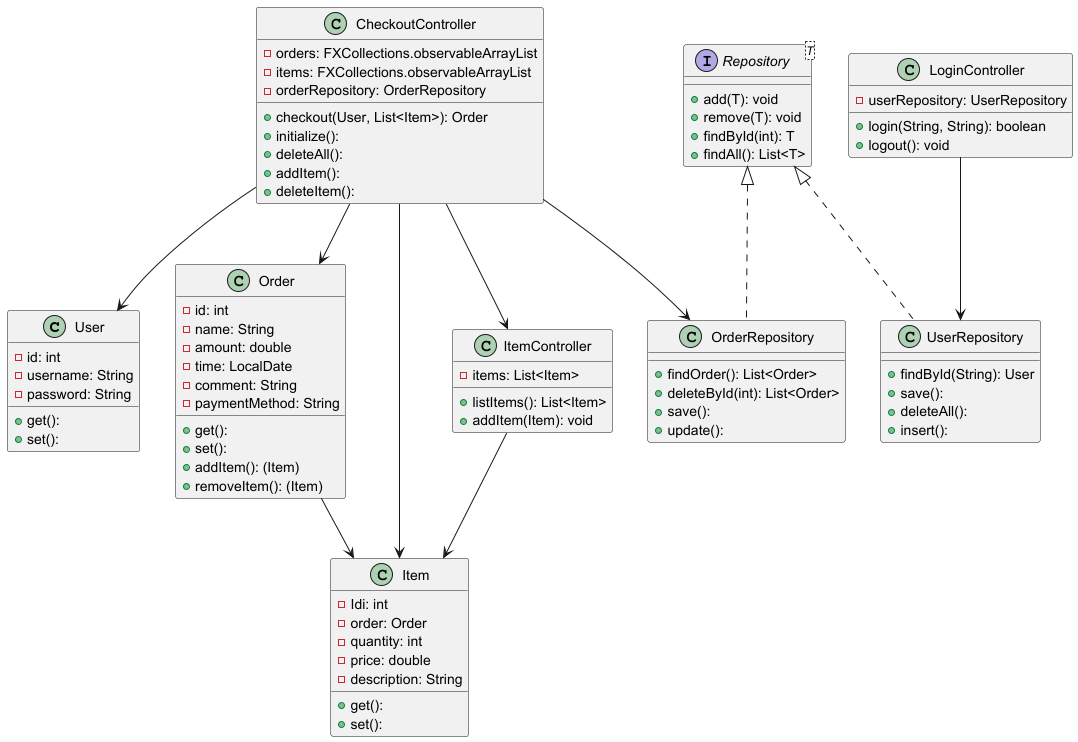

The diagram above was rendered by PlantUML. Its source (embedded in the PNG):
@startuml

' MODEL CLASSES
class User {
  - id: int
  - username: String
  - password: String
  + get():
  + set():
}

class Order {
  - id: int
  - name: String
  - amount: double
  - time: LocalDate
  - comment: String
  - paymentMethod: String
  + get():
  + set():
  + addItem(): (Item)
  + removeItem(): (Item)
}

class Item {
  - Idi: int
  - order: Order
  - quantity: int
  - price: double
  - description: String
  + get():
  + set():
}

' DAO INTERFACES
interface Repository<T> {
  + add(T): void
  + remove(T): void
  + findById(int): T
  + findAll(): List<T>
}

class UserRepository implements Repository {
  + findById(String): User
  + save():
  + deleteAll():
  + insert():

}

class OrderRepository implements Repository{
  + findOrder(): List<Order>
  + deleteById(int): List<Order>
  + save():
  + update():
}

' CONTROLLER CLASSES
class LoginController {
  - userRepository: UserRepository
  + login(String, String): boolean
  + logout(): void
}

class ItemController {
  - items: List<Item>
  + listItems(): List<Item>
  + addItem(Item): void
}

class CheckoutController {
  - orders: FXCollections.observableArrayList
  - items: FXCollections.observableArrayList
  - orderRepository: OrderRepository
  + checkout(User, List<Item>): Order
  + initialize():
  + deleteAll():
  + addItem():
  + deleteItem():

}

' RELATIONSHIPS

LoginController --> UserRepository
CheckoutController --> OrderRepository
CheckoutController --> Order
CheckoutController --> Item
CheckoutController --> User
ItemController --> Item
CheckoutController --> ItemController

Order --> Item

@enduml